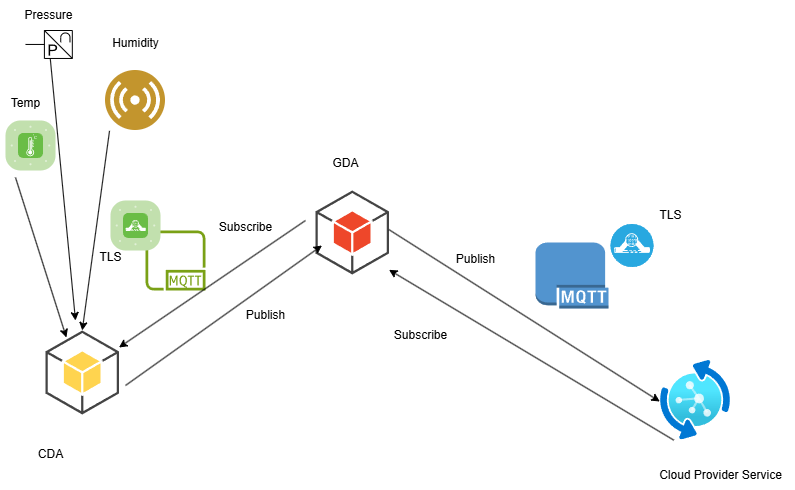

The diagram above was exported from draw.io. Its source (the exported page's mxGraphModel, read from the mxfile embedded in the PNG):
<mxGraphModel dx="1018" dy="695" grid="1" gridSize="10" guides="1" tooltips="1" connect="1" arrows="1" fold="1" page="1" pageScale="1" pageWidth="850" pageHeight="1100" math="0" shadow="0">
  <root>
    <mxCell id="0" />
    <mxCell id="1" parent="0" />
    <mxCell id="39j0W98KdxDG-4bOFjEP-1" value="" style="outlineConnect=0;dashed=0;verticalLabelPosition=bottom;verticalAlign=top;align=center;html=1;shape=mxgraph.aws3.android;fillColor=#FFD44F;gradientColor=none;" vertex="1" parent="1">
      <mxGeometry x="50" y="340" width="73.5" height="84" as="geometry" />
    </mxCell>
    <mxCell id="39j0W98KdxDG-4bOFjEP-5" value="" style="outlineConnect=0;dashed=0;verticalLabelPosition=bottom;verticalAlign=top;align=center;html=1;shape=mxgraph.aws3.android;fillColor=#EE472A;gradientColor=none;" vertex="1" parent="1">
      <mxGeometry x="320" y="200" width="73.5" height="84" as="geometry" />
    </mxCell>
    <mxCell id="39j0W98KdxDG-4bOFjEP-6" value="" style="image;aspect=fixed;html=1;points=[];align=center;fontSize=12;image=img/lib/azure2/other/Device_Update_IoT_Hub.svg;" vertex="1" parent="1">
      <mxGeometry x="665" y="370" width="70" height="79.33" as="geometry" />
    </mxCell>
    <mxCell id="39j0W98KdxDG-4bOFjEP-7" value="" style="sketch=0;outlineConnect=0;fontColor=#232F3E;gradientColor=none;fillColor=#7AA116;strokeColor=none;dashed=0;verticalLabelPosition=bottom;verticalAlign=top;align=center;html=1;fontSize=12;fontStyle=0;aspect=fixed;pointerEvents=1;shape=mxgraph.aws4.mqtt_protocol;" vertex="1" parent="1">
      <mxGeometry x="150" y="240" width="60" height="60" as="geometry" />
    </mxCell>
    <mxCell id="39j0W98KdxDG-4bOFjEP-8" value="" style="outlineConnect=0;dashed=0;verticalLabelPosition=bottom;verticalAlign=top;align=center;html=1;shape=mxgraph.aws3.mqtt_protocol;fillColor=#5294CF;gradientColor=none;" vertex="1" parent="1">
      <mxGeometry x="540" y="252" width="73" height="66" as="geometry" />
    </mxCell>
    <mxCell id="39j0W98KdxDG-4bOFjEP-9" value="" style="verticalLabelPosition=bottom;sketch=0;html=1;fillColor=#6ABD46;strokeColor=#ffffff;verticalAlign=top;align=center;points=[[0.085,0.085,0],[0.915,0.085,0],[0.915,0.915,0],[0.085,0.915,0],[0.25,0,0],[0.5,0,0],[0.75,0,0],[1,0.25,0],[1,0.5,0],[1,0.75,0],[0.75,1,0],[0.5,1,0],[0.25,1,0],[0,0.75,0],[0,0.5,0],[0,0.25,0]];pointerEvents=1;shape=mxgraph.cisco_safe.compositeIcon;bgIcon=mxgraph.cisco_safe.architecture.generic_appliance;resIcon=mxgraph.cisco_safe.architecture.tls_appliance;" vertex="1" parent="1">
      <mxGeometry x="115" y="210" width="50" height="50" as="geometry" />
    </mxCell>
    <mxCell id="39j0W98KdxDG-4bOFjEP-13" value="" style="fillColor=#28A8E0;verticalLabelPosition=bottom;sketch=0;html=1;strokeColor=#ffffff;verticalAlign=top;align=center;points=[[0.145,0.145,0],[0.5,0,0],[0.855,0.145,0],[1,0.5,0],[0.855,0.855,0],[0.5,1,0],[0.145,0.855,0],[0,0.5,0]];pointerEvents=1;shape=mxgraph.cisco_safe.compositeIcon;bgIcon=ellipse;resIcon=mxgraph.cisco_safe.capability.ssl_tls_offload;" vertex="1" parent="1">
      <mxGeometry x="615" y="233.5" width="43" height="43" as="geometry" />
    </mxCell>
    <mxCell id="39j0W98KdxDG-4bOFjEP-17" value="" style="endArrow=classic;html=1;rounded=0;exitX=0.19;exitY=1.004;exitDx=0;exitDy=0;exitPerimeter=0;" edge="1" parent="1" source="39j0W98KdxDG-4bOFjEP-6">
      <mxGeometry width="50" height="50" relative="1" as="geometry">
        <mxPoint x="493.5" y="279.33" as="sourcePoint" />
        <mxPoint x="393.5" y="279.33" as="targetPoint" />
      </mxGeometry>
    </mxCell>
    <mxCell id="39j0W98KdxDG-4bOFjEP-18" value="" style="endArrow=classic;html=1;rounded=0;entryX=-0.01;entryY=0.517;entryDx=0;entryDy=0;entryPerimeter=0;" edge="1" parent="1" target="39j0W98KdxDG-4bOFjEP-6">
      <mxGeometry width="50" height="50" relative="1" as="geometry">
        <mxPoint x="393.5" y="239.16" as="sourcePoint" />
        <mxPoint x="483.5" y="239.16" as="targetPoint" />
      </mxGeometry>
    </mxCell>
    <mxCell id="39j0W98KdxDG-4bOFjEP-19" value="" style="endArrow=classic;html=1;rounded=0;entryX=0;entryY=0.5;entryDx=0;entryDy=0;entryPerimeter=0;exitX=1;exitY=0.5;exitDx=0;exitDy=0;exitPerimeter=0;" edge="1" parent="1">
      <mxGeometry width="50" height="50" relative="1" as="geometry">
        <mxPoint x="130" y="395" as="sourcePoint" />
        <mxPoint x="326.5" y="255" as="targetPoint" />
      </mxGeometry>
    </mxCell>
    <mxCell id="39j0W98KdxDG-4bOFjEP-20" value="" style="endArrow=classic;html=1;rounded=0;" edge="1" parent="1" target="39j0W98KdxDG-4bOFjEP-1">
      <mxGeometry width="50" height="50" relative="1" as="geometry">
        <mxPoint x="310" y="230" as="sourcePoint" />
        <mxPoint x="120" y="280" as="targetPoint" />
      </mxGeometry>
    </mxCell>
    <mxCell id="39j0W98KdxDG-4bOFjEP-21" value="Publish" style="text;html=1;align=center;verticalAlign=middle;resizable=0;points=[];autosize=1;strokeColor=none;fillColor=none;" vertex="1" parent="1">
      <mxGeometry x="240" y="310" width="60" height="30" as="geometry" />
    </mxCell>
    <mxCell id="39j0W98KdxDG-4bOFjEP-23" value="Subscribe" style="text;html=1;align=center;verticalAlign=middle;resizable=0;points=[];autosize=1;strokeColor=none;fillColor=none;rotation=0;" vertex="1" parent="1">
      <mxGeometry x="210" y="222" width="80" height="30" as="geometry" />
    </mxCell>
    <mxCell id="39j0W98KdxDG-4bOFjEP-24" value="Publish" style="text;html=1;align=center;verticalAlign=middle;resizable=0;points=[];autosize=1;strokeColor=none;fillColor=none;" vertex="1" parent="1">
      <mxGeometry x="450" y="254" width="60" height="30" as="geometry" />
    </mxCell>
    <mxCell id="39j0W98KdxDG-4bOFjEP-25" value="Subscribe" style="text;html=1;align=center;verticalAlign=middle;resizable=0;points=[];autosize=1;strokeColor=none;fillColor=none;" vertex="1" parent="1">
      <mxGeometry x="385" y="330" width="80" height="30" as="geometry" />
    </mxCell>
    <mxCell id="39j0W98KdxDG-4bOFjEP-26" value="Cloud Provider Service" style="text;html=1;align=center;verticalAlign=middle;resizable=0;points=[];autosize=1;strokeColor=none;fillColor=none;" vertex="1" parent="1">
      <mxGeometry x="650" y="470" width="150" height="30" as="geometry" />
    </mxCell>
    <mxCell id="39j0W98KdxDG-4bOFjEP-27" value="GDA" style="text;html=1;align=center;verticalAlign=middle;resizable=0;points=[];autosize=1;strokeColor=none;fillColor=none;" vertex="1" parent="1">
      <mxGeometry x="325" y="158" width="50" height="30" as="geometry" />
    </mxCell>
    <mxCell id="39j0W98KdxDG-4bOFjEP-28" value="CDA" style="text;html=1;align=center;verticalAlign=middle;resizable=0;points=[];autosize=1;strokeColor=none;fillColor=none;" vertex="1" parent="1">
      <mxGeometry x="30" y="449.33000000000004" width="50" height="30" as="geometry" />
    </mxCell>
    <mxCell id="39j0W98KdxDG-4bOFjEP-29" value="TLS" style="text;html=1;align=center;verticalAlign=middle;resizable=0;points=[];autosize=1;strokeColor=none;fillColor=none;" vertex="1" parent="1">
      <mxGeometry x="90" y="252" width="50" height="30" as="geometry" />
    </mxCell>
    <mxCell id="39j0W98KdxDG-4bOFjEP-30" value="TLS" style="text;html=1;align=center;verticalAlign=middle;resizable=0;points=[];autosize=1;strokeColor=none;fillColor=none;" vertex="1" parent="1">
      <mxGeometry x="650" y="210" width="50" height="30" as="geometry" />
    </mxCell>
    <mxCell id="39j0W98KdxDG-4bOFjEP-32" value="" style="verticalLabelPosition=bottom;sketch=0;html=1;fillColor=#6ABD46;strokeColor=#ffffff;verticalAlign=top;align=center;points=[[0.085,0.085,0],[0.915,0.085,0],[0.915,0.915,0],[0.085,0.915,0],[0.25,0,0],[0.5,0,0],[0.75,0,0],[1,0.25,0],[1,0.5,0],[1,0.75,0],[0.75,1,0],[0.5,1,0],[0.25,1,0],[0,0.75,0],[0,0.5,0],[0,0.25,0]];pointerEvents=1;shape=mxgraph.cisco_safe.compositeIcon;bgIcon=mxgraph.cisco_safe.architecture.generic_appliance;resIcon=mxgraph.cisco_safe.architecture.sensor;" vertex="1" parent="1">
      <mxGeometry x="10" y="130" width="50" height="50" as="geometry" />
    </mxCell>
    <mxCell id="39j0W98KdxDG-4bOFjEP-33" value="" style="image;aspect=fixed;perimeter=ellipsePerimeter;html=1;align=center;shadow=0;dashed=0;fontColor=#4277BB;labelBackgroundColor=default;fontSize=12;spacingTop=3;image=img/lib/ibm/users/sensor.svg;" vertex="1" parent="1">
      <mxGeometry x="110" y="80" width="60" height="60" as="geometry" />
    </mxCell>
    <mxCell id="39j0W98KdxDG-4bOFjEP-34" value="" style="verticalLabelPosition=bottom;aspect=fixed;html=1;verticalAlign=top;fillColor=strokeColor;align=center;outlineConnect=0;shape=mxgraph.fluid_power.x11770;points=[[0,0.5,0]]" vertex="1" parent="1">
      <mxGeometry x="30" y="40" width="46.82" height="27.96" as="geometry" />
    </mxCell>
    <mxCell id="39j0W98KdxDG-4bOFjEP-35" value="" style="endArrow=classic;html=1;rounded=0;entryX=0.5;entryY=0;entryDx=0;entryDy=0;entryPerimeter=0;exitX=0.067;exitY=1.006;exitDx=0;exitDy=0;exitPerimeter=0;" edge="1" parent="1" source="39j0W98KdxDG-4bOFjEP-33" target="39j0W98KdxDG-4bOFjEP-1">
      <mxGeometry width="50" height="50" relative="1" as="geometry">
        <mxPoint x="130" y="180" as="sourcePoint" />
        <mxPoint x="180" y="130" as="targetPoint" />
      </mxGeometry>
    </mxCell>
    <mxCell id="39j0W98KdxDG-4bOFjEP-36" value="" style="endArrow=classic;html=1;rounded=0;" edge="1" parent="1" source="39j0W98KdxDG-4bOFjEP-34">
      <mxGeometry width="50" height="50" relative="1" as="geometry">
        <mxPoint x="140" y="190" as="sourcePoint" />
        <mxPoint x="80" y="330" as="targetPoint" />
      </mxGeometry>
    </mxCell>
    <mxCell id="39j0W98KdxDG-4bOFjEP-37" value="" style="endArrow=classic;html=1;rounded=0;exitX=0.25;exitY=1;exitDx=0;exitDy=0;exitPerimeter=0;" edge="1" parent="1">
      <mxGeometry width="50" height="50" relative="1" as="geometry">
        <mxPoint x="20" y="187" as="sourcePoint" />
        <mxPoint x="70.89108910891082" y="347" as="targetPoint" />
      </mxGeometry>
    </mxCell>
    <mxCell id="39j0W98KdxDG-4bOFjEP-39" value="Pressure" style="text;html=1;align=center;verticalAlign=middle;resizable=0;points=[];autosize=1;strokeColor=none;fillColor=none;" vertex="1" parent="1">
      <mxGeometry x="18.409999999999997" y="10" width="70" height="30" as="geometry" />
    </mxCell>
    <mxCell id="39j0W98KdxDG-4bOFjEP-40" value="Humidity" style="text;html=1;align=center;verticalAlign=middle;resizable=0;points=[];autosize=1;strokeColor=none;fillColor=none;" vertex="1" parent="1">
      <mxGeometry x="105" y="38" width="70" height="30" as="geometry" />
    </mxCell>
    <mxCell id="39j0W98KdxDG-4bOFjEP-41" value="Temp" style="text;html=1;align=center;verticalAlign=middle;resizable=0;points=[];autosize=1;strokeColor=none;fillColor=none;" vertex="1" parent="1">
      <mxGeometry x="5" y="98" width="50" height="30" as="geometry" />
    </mxCell>
  </root>
</mxGraphModel>